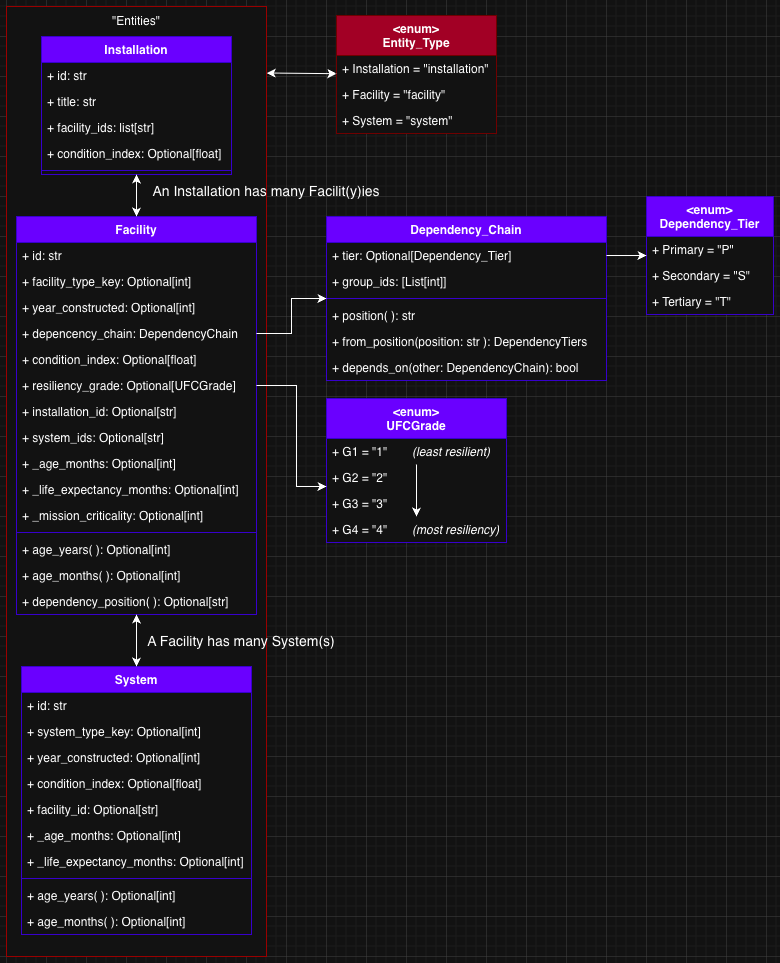

The diagram above was exported from draw.io. Its source (the exported page's mxGraphModel, read from the mxfile embedded in the PNG):
<mxGraphModel dx="2052" dy="1205" grid="1" gridSize="10" guides="1" tooltips="1" connect="1" arrows="1" fold="1" page="1" pageScale="1" pageWidth="850" pageHeight="1100" math="0" shadow="0">
  <root>
    <mxCell id="0" />
    <mxCell id="1" parent="0" />
    <mxCell id="2" parent="1" style="rounded=0;whiteSpace=wrap;html=1;strokeColor=#990000;" value="" vertex="1">
      <mxGeometry height="950" width="260" y="10" as="geometry" />
    </mxCell>
    <mxCell id="3" parent="1" style="swimlane;fontStyle=1;align=center;verticalAlign=top;childLayout=stackLayout;horizontal=1;startSize=26;horizontalStack=0;resizeParent=1;resizeParentMax=0;resizeLast=0;collapsible=1;marginBottom=0;whiteSpace=wrap;html=1;swimlaneFillColor=default;fillColor=#6a00ff;fontColor=#ffffff;strokeColor=#3700CC;" value="Dependency_Chain" vertex="1">
      <mxGeometry height="164" width="280" x="320" y="220" as="geometry" />
    </mxCell>
    <mxCell id="4" parent="3" style="text;strokeColor=none;fillColor=none;align=left;verticalAlign=top;spacingLeft=4;spacingRight=4;overflow=hidden;rotatable=0;points=[[0,0.5],[1,0.5]];portConstraint=eastwest;whiteSpace=wrap;html=1;" value="+ tier: Optional[Dependency_Tier]" vertex="1">
      <mxGeometry height="26" width="280" y="26" as="geometry" />
    </mxCell>
    <mxCell id="5" parent="3" style="text;strokeColor=none;fillColor=none;align=left;verticalAlign=top;spacingLeft=4;spacingRight=4;overflow=hidden;rotatable=0;points=[[0,0.5],[1,0.5]];portConstraint=eastwest;whiteSpace=wrap;html=1;" value="+ group_ids: [List[int]]" vertex="1">
      <mxGeometry height="26" width="280" y="52" as="geometry" />
    </mxCell>
    <mxCell id="6" parent="3" style="line;strokeWidth=1;fillColor=none;align=left;verticalAlign=middle;spacingTop=-1;spacingLeft=3;spacingRight=3;rotatable=0;labelPosition=right;points=[];portConstraint=eastwest;strokeColor=inherit;" value="" vertex="1">
      <mxGeometry height="8" width="280" y="78" as="geometry" />
    </mxCell>
    <mxCell id="7" parent="3" style="text;strokeColor=none;fillColor=none;align=left;verticalAlign=top;spacingLeft=4;spacingRight=4;overflow=hidden;rotatable=0;points=[[0,0.5],[1,0.5]];portConstraint=eastwest;whiteSpace=wrap;html=1;" value="+ position( ): str&amp;nbsp;" vertex="1">
      <mxGeometry height="26" width="280" y="86" as="geometry" />
    </mxCell>
    <mxCell id="8" parent="3" style="text;strokeColor=none;fillColor=none;align=left;verticalAlign=top;spacingLeft=4;spacingRight=4;overflow=hidden;rotatable=0;points=[[0,0.5],[1,0.5]];portConstraint=eastwest;whiteSpace=wrap;html=1;" value="+ from_position(position: str ): DependencyTiers" vertex="1">
      <mxGeometry height="26" width="280" y="112" as="geometry" />
    </mxCell>
    <mxCell id="9" parent="3" style="text;strokeColor=none;fillColor=none;align=left;verticalAlign=top;spacingLeft=4;spacingRight=4;overflow=hidden;rotatable=0;points=[[0,0.5],[1,0.5]];portConstraint=eastwest;whiteSpace=wrap;html=1;" value="+ depends_on(other: DependencyChain): bool" vertex="1">
      <mxGeometry height="26" width="280" y="138" as="geometry" />
    </mxCell>
    <mxCell id="10" parent="1" style="swimlane;fontStyle=1;align=center;verticalAlign=top;childLayout=stackLayout;horizontal=1;startSize=40;horizontalStack=0;resizeParent=1;resizeParentMax=0;resizeLast=0;collapsible=1;marginBottom=0;whiteSpace=wrap;html=1;swimlaneFillColor=default;fillColor=#6a00ff;fontColor=#ffffff;strokeColor=#3700CC;" value="&lt;div&gt;&amp;lt;enum&amp;gt;&lt;/div&gt;Dependency_Tier" vertex="1">
      <mxGeometry height="118" width="127" x="640" y="200" as="geometry" />
    </mxCell>
    <mxCell id="11" parent="10" style="text;strokeColor=none;fillColor=none;align=left;verticalAlign=top;spacingLeft=4;spacingRight=4;overflow=hidden;rotatable=0;points=[[0,0.5],[1,0.5]];portConstraint=eastwest;whiteSpace=wrap;html=1;" value="+ Primary = &quot;P&quot;" vertex="1">
      <mxGeometry height="26" width="127" y="40" as="geometry" />
    </mxCell>
    <mxCell id="12" parent="10" style="text;strokeColor=none;fillColor=none;align=left;verticalAlign=top;spacingLeft=4;spacingRight=4;overflow=hidden;rotatable=0;points=[[0,0.5],[1,0.5]];portConstraint=eastwest;whiteSpace=wrap;html=1;" value="+ Secondary = &quot;S&quot;" vertex="1">
      <mxGeometry height="26" width="127" y="66" as="geometry" />
    </mxCell>
    <mxCell id="13" parent="10" style="text;strokeColor=none;fillColor=none;align=left;verticalAlign=top;spacingLeft=4;spacingRight=4;overflow=hidden;rotatable=0;points=[[0,0.5],[1,0.5]];portConstraint=eastwest;whiteSpace=wrap;html=1;" value="+ Tertiary = &quot;T&quot;" vertex="1">
      <mxGeometry height="26" width="127" y="92" as="geometry" />
    </mxCell>
    <mxCell id="14" edge="1" parent="1" source="4" style="edgeStyle=orthogonalEdgeStyle;rounded=0;orthogonalLoop=1;jettySize=auto;html=1;exitX=1;exitY=0.5;exitDx=0;exitDy=0;" target="10">
      <mxGeometry relative="1" as="geometry" />
    </mxCell>
    <mxCell id="15" parent="1" style="swimlane;fontStyle=1;align=center;verticalAlign=top;childLayout=stackLayout;horizontal=1;startSize=40;horizontalStack=0;resizeParent=1;resizeParentMax=0;resizeLast=0;collapsible=1;marginBottom=0;whiteSpace=wrap;html=1;swimlaneFillColor=default;fillColor=#6a00ff;fontColor=#ffffff;strokeColor=#3700CC;" value="&lt;div&gt;&amp;lt;enum&amp;gt;&lt;/div&gt;UFCGrade" vertex="1">
      <mxGeometry height="144" width="180" x="320" y="402" as="geometry" />
    </mxCell>
    <mxCell id="16" parent="15" style="text;strokeColor=none;fillColor=none;align=left;verticalAlign=top;spacingLeft=4;spacingRight=4;overflow=hidden;rotatable=0;points=[[0,0.5],[1,0.5]];portConstraint=eastwest;whiteSpace=wrap;html=1;" value="+ G1 = &quot;1&quot;&lt;span style=&quot;white-space: pre;&quot;&gt;&#09;&lt;/span&gt;&lt;i&gt;(least resilient)&lt;/i&gt;" vertex="1">
      <mxGeometry height="26" width="180" y="40" as="geometry" />
    </mxCell>
    <mxCell id="17" parent="15" style="text;strokeColor=none;fillColor=none;align=left;verticalAlign=top;spacingLeft=4;spacingRight=4;overflow=hidden;rotatable=0;points=[[0,0.5],[1,0.5]];portConstraint=eastwest;whiteSpace=wrap;html=1;" value="+ G2 = &quot;2&quot;" vertex="1">
      <mxGeometry height="26" width="180" y="66" as="geometry" />
    </mxCell>
    <mxCell id="18" parent="15" style="text;strokeColor=none;fillColor=none;align=left;verticalAlign=top;spacingLeft=4;spacingRight=4;overflow=hidden;rotatable=0;points=[[0,0.5],[1,0.5]];portConstraint=eastwest;whiteSpace=wrap;html=1;" value="+ G3 = &quot;3&quot;" vertex="1">
      <mxGeometry height="26" width="180" y="92" as="geometry" />
    </mxCell>
    <mxCell id="19" parent="15" style="text;strokeColor=none;fillColor=none;align=left;verticalAlign=top;spacingLeft=4;spacingRight=4;overflow=hidden;rotatable=0;points=[[0,0.5],[1,0.5]];portConstraint=eastwest;whiteSpace=wrap;html=1;" value="+ G4 = &quot;4&quot;&lt;span style=&quot;white-space: pre;&quot;&gt;&#09;&lt;/span&gt;&lt;i&gt;(most resiliency)&lt;/i&gt;" vertex="1">
      <mxGeometry height="26" width="180" y="118" as="geometry" />
    </mxCell>
    <mxCell id="20" edge="1" parent="15" source="16" style="endArrow=classic;html=1;rounded=0;" target="19" value="">
      <mxGeometry height="50" relative="1" width="50" as="geometry">
        <mxPoint x="103.99999999999977" y="66" as="sourcePoint" />
        <mxPoint x="103.99999999999977" y="118" as="targetPoint" />
      </mxGeometry>
    </mxCell>
    <mxCell id="21" parent="1" style="swimlane;fontStyle=1;align=center;verticalAlign=top;childLayout=stackLayout;horizontal=1;startSize=26;horizontalStack=0;resizeParent=1;resizeParentMax=0;resizeLast=0;collapsible=1;marginBottom=0;whiteSpace=wrap;html=1;swimlaneFillColor=default;fillColor=#6a00ff;fontColor=#ffffff;strokeColor=#3700CC;" value="System" vertex="1">
      <mxGeometry height="268" width="230" x="15" y="670" as="geometry" />
    </mxCell>
    <mxCell id="22" parent="21" style="text;strokeColor=none;fillColor=none;align=left;verticalAlign=top;spacingLeft=4;spacingRight=4;overflow=hidden;rotatable=0;points=[[0,0.5],[1,0.5]];portConstraint=eastwest;whiteSpace=wrap;html=1;" value="+ id: str" vertex="1">
      <mxGeometry height="26" width="230" y="26" as="geometry" />
    </mxCell>
    <mxCell id="23" parent="21" style="text;strokeColor=none;fillColor=none;align=left;verticalAlign=top;spacingLeft=4;spacingRight=4;overflow=hidden;rotatable=0;points=[[0,0.5],[1,0.5]];portConstraint=eastwest;whiteSpace=wrap;html=1;" value="+ system_type_key: Optional[int]" vertex="1">
      <mxGeometry height="26" width="230" y="52" as="geometry" />
    </mxCell>
    <mxCell id="24" parent="21" style="text;strokeColor=none;fillColor=none;align=left;verticalAlign=top;spacingLeft=4;spacingRight=4;overflow=hidden;rotatable=0;points=[[0,0.5],[1,0.5]];portConstraint=eastwest;whiteSpace=wrap;html=1;" value="+ year_constructed: Optional[int]" vertex="1">
      <mxGeometry height="26" width="230" y="78" as="geometry" />
    </mxCell>
    <mxCell id="25" parent="21" style="text;strokeColor=none;fillColor=none;align=left;verticalAlign=top;spacingLeft=4;spacingRight=4;overflow=hidden;rotatable=0;points=[[0,0.5],[1,0.5]];portConstraint=eastwest;whiteSpace=wrap;html=1;" value="+ condition_index: Optional[float]" vertex="1">
      <mxGeometry height="26" width="230" y="104" as="geometry" />
    </mxCell>
    <mxCell id="26" parent="21" style="text;strokeColor=none;fillColor=none;align=left;verticalAlign=top;spacingLeft=4;spacingRight=4;overflow=hidden;rotatable=0;points=[[0,0.5],[1,0.5]];portConstraint=eastwest;whiteSpace=wrap;html=1;" value="+ facility_id: Optional[str]" vertex="1">
      <mxGeometry height="26" width="230" y="130" as="geometry" />
    </mxCell>
    <mxCell id="27" parent="21" style="text;strokeColor=none;fillColor=none;align=left;verticalAlign=top;spacingLeft=4;spacingRight=4;overflow=hidden;rotatable=0;points=[[0,0.5],[1,0.5]];portConstraint=eastwest;whiteSpace=wrap;html=1;" value="+ _age_months: Optional[int]" vertex="1">
      <mxGeometry height="26" width="230" y="156" as="geometry" />
    </mxCell>
    <mxCell id="28" parent="21" style="text;strokeColor=none;fillColor=none;align=left;verticalAlign=top;spacingLeft=4;spacingRight=4;overflow=hidden;rotatable=0;points=[[0,0.5],[1,0.5]];portConstraint=eastwest;whiteSpace=wrap;html=1;" value="+ _life_expectancy_months: Optional[int]" vertex="1">
      <mxGeometry height="26" width="230" y="182" as="geometry" />
    </mxCell>
    <mxCell id="29" parent="21" style="line;strokeWidth=1;fillColor=none;align=left;verticalAlign=middle;spacingTop=-1;spacingLeft=3;spacingRight=3;rotatable=0;labelPosition=right;points=[];portConstraint=eastwest;strokeColor=inherit;" value="" vertex="1">
      <mxGeometry height="8" width="230" y="208" as="geometry" />
    </mxCell>
    <mxCell id="30" parent="21" style="text;strokeColor=none;fillColor=none;align=left;verticalAlign=top;spacingLeft=4;spacingRight=4;overflow=hidden;rotatable=0;points=[[0,0.5],[1,0.5]];portConstraint=eastwest;whiteSpace=wrap;html=1;" value="+ age_years( ): Optional[int]&amp;nbsp;" vertex="1">
      <mxGeometry height="26" width="230" y="216" as="geometry" />
    </mxCell>
    <mxCell id="31" parent="21" style="text;strokeColor=none;fillColor=none;align=left;verticalAlign=top;spacingLeft=4;spacingRight=4;overflow=hidden;rotatable=0;points=[[0,0.5],[1,0.5]];portConstraint=eastwest;whiteSpace=wrap;html=1;" value="+ age_months( ): Optional[int]&amp;nbsp;" vertex="1">
      <mxGeometry height="26" width="230" y="242" as="geometry" />
    </mxCell>
    <mxCell id="32" parent="1" style="swimlane;fontStyle=1;align=center;verticalAlign=top;childLayout=stackLayout;horizontal=1;startSize=26;horizontalStack=0;resizeParent=1;resizeParentMax=0;resizeLast=0;collapsible=1;marginBottom=0;whiteSpace=wrap;html=1;swimlaneFillColor=default;fillColor=#6a00ff;fontColor=#ffffff;strokeColor=#3700CC;" value="Facility" vertex="1">
      <mxGeometry height="398" width="240" x="10" y="220" as="geometry" />
    </mxCell>
    <mxCell id="33" parent="32" style="text;strokeColor=none;fillColor=none;align=left;verticalAlign=top;spacingLeft=4;spacingRight=4;overflow=hidden;rotatable=0;points=[[0,0.5],[1,0.5]];portConstraint=eastwest;whiteSpace=wrap;html=1;" value="+ id: str" vertex="1">
      <mxGeometry height="26" width="240" y="26" as="geometry" />
    </mxCell>
    <mxCell id="34" parent="32" style="text;strokeColor=none;fillColor=none;align=left;verticalAlign=top;spacingLeft=4;spacingRight=4;overflow=hidden;rotatable=0;points=[[0,0.5],[1,0.5]];portConstraint=eastwest;whiteSpace=wrap;html=1;" value="+ facility_type_key: Optional[int]" vertex="1">
      <mxGeometry height="26" width="240" y="52" as="geometry" />
    </mxCell>
    <mxCell id="35" parent="32" style="text;strokeColor=none;fillColor=none;align=left;verticalAlign=top;spacingLeft=4;spacingRight=4;overflow=hidden;rotatable=0;points=[[0,0.5],[1,0.5]];portConstraint=eastwest;whiteSpace=wrap;html=1;" value="+ year_constructed: Optional[int]" vertex="1">
      <mxGeometry height="26" width="240" y="78" as="geometry" />
    </mxCell>
    <mxCell id="36" parent="32" style="text;strokeColor=none;fillColor=none;align=left;verticalAlign=top;spacingLeft=4;spacingRight=4;overflow=hidden;rotatable=0;points=[[0,0.5],[1,0.5]];portConstraint=eastwest;whiteSpace=wrap;html=1;" value="+ depencency_chain: DependencyChain" vertex="1">
      <mxGeometry height="26" width="240" y="104" as="geometry" />
    </mxCell>
    <mxCell id="37" parent="32" style="text;strokeColor=none;fillColor=none;align=left;verticalAlign=top;spacingLeft=4;spacingRight=4;overflow=hidden;rotatable=0;points=[[0,0.5],[1,0.5]];portConstraint=eastwest;whiteSpace=wrap;html=1;" value="+ condition_index: Optional[float]" vertex="1">
      <mxGeometry height="26" width="240" y="130" as="geometry" />
    </mxCell>
    <mxCell id="38" parent="32" style="text;strokeColor=none;fillColor=none;align=left;verticalAlign=top;spacingLeft=4;spacingRight=4;overflow=hidden;rotatable=0;points=[[0,0.5],[1,0.5]];portConstraint=eastwest;whiteSpace=wrap;html=1;" value="+ resiliency_grade: Optional[UFCGrade]" vertex="1">
      <mxGeometry height="26" width="240" y="156" as="geometry" />
    </mxCell>
    <mxCell id="39" parent="32" style="text;strokeColor=none;fillColor=none;align=left;verticalAlign=top;spacingLeft=4;spacingRight=4;overflow=hidden;rotatable=0;points=[[0,0.5],[1,0.5]];portConstraint=eastwest;whiteSpace=wrap;html=1;" value="+ installation_id: Optional[str]" vertex="1">
      <mxGeometry height="26" width="240" y="182" as="geometry" />
    </mxCell>
    <mxCell id="40" parent="32" style="text;strokeColor=none;fillColor=none;align=left;verticalAlign=top;spacingLeft=4;spacingRight=4;overflow=hidden;rotatable=0;points=[[0,0.5],[1,0.5]];portConstraint=eastwest;whiteSpace=wrap;html=1;" value="+ system_ids: Optional[str]" vertex="1">
      <mxGeometry height="26" width="240" y="208" as="geometry" />
    </mxCell>
    <mxCell id="41" parent="32" style="text;strokeColor=none;fillColor=none;align=left;verticalAlign=top;spacingLeft=4;spacingRight=4;overflow=hidden;rotatable=0;points=[[0,0.5],[1,0.5]];portConstraint=eastwest;whiteSpace=wrap;html=1;" value="+ _age_months: Optional[int]" vertex="1">
      <mxGeometry height="26" width="240" y="234" as="geometry" />
    </mxCell>
    <mxCell id="42" parent="32" style="text;strokeColor=none;fillColor=none;align=left;verticalAlign=top;spacingLeft=4;spacingRight=4;overflow=hidden;rotatable=0;points=[[0,0.5],[1,0.5]];portConstraint=eastwest;whiteSpace=wrap;html=1;" value="+ _life_expectancy_months: Optional[int]" vertex="1">
      <mxGeometry height="26" width="240" y="260" as="geometry" />
    </mxCell>
    <mxCell id="43" parent="32" style="text;strokeColor=none;fillColor=none;align=left;verticalAlign=top;spacingLeft=4;spacingRight=4;overflow=hidden;rotatable=0;points=[[0,0.5],[1,0.5]];portConstraint=eastwest;whiteSpace=wrap;html=1;" value="+ _mission_criticality: Optional[int]" vertex="1">
      <mxGeometry height="26" width="240" y="286" as="geometry" />
    </mxCell>
    <mxCell id="44" parent="32" style="line;strokeWidth=1;fillColor=none;align=left;verticalAlign=middle;spacingTop=-1;spacingLeft=3;spacingRight=3;rotatable=0;labelPosition=right;points=[];portConstraint=eastwest;strokeColor=inherit;" value="" vertex="1">
      <mxGeometry height="8" width="240" y="312" as="geometry" />
    </mxCell>
    <mxCell id="45" parent="32" style="text;strokeColor=none;fillColor=none;align=left;verticalAlign=top;spacingLeft=4;spacingRight=4;overflow=hidden;rotatable=0;points=[[0,0.5],[1,0.5]];portConstraint=eastwest;whiteSpace=wrap;html=1;" value="+ age_years( ): Optional[int]&amp;nbsp;" vertex="1">
      <mxGeometry height="26" width="240" y="320" as="geometry" />
    </mxCell>
    <mxCell id="46" parent="32" style="text;strokeColor=none;fillColor=none;align=left;verticalAlign=top;spacingLeft=4;spacingRight=4;overflow=hidden;rotatable=0;points=[[0,0.5],[1,0.5]];portConstraint=eastwest;whiteSpace=wrap;html=1;" value="+ age_months( ): Optional[int]&amp;nbsp;" vertex="1">
      <mxGeometry height="26" width="240" y="346" as="geometry" />
    </mxCell>
    <mxCell id="47" parent="32" style="text;strokeColor=none;fillColor=none;align=left;verticalAlign=top;spacingLeft=4;spacingRight=4;overflow=hidden;rotatable=0;points=[[0,0.5],[1,0.5]];portConstraint=eastwest;whiteSpace=wrap;html=1;" value="+ dependency_position( ): Optional[str]&amp;nbsp;" vertex="1">
      <mxGeometry height="26" width="240" y="372" as="geometry" />
    </mxCell>
    <mxCell id="48" edge="1" parent="1" source="36" style="edgeStyle=orthogonalEdgeStyle;rounded=0;orthogonalLoop=1;jettySize=auto;html=1;exitX=1;exitY=0.5;exitDx=0;exitDy=0;" target="3">
      <mxGeometry relative="1" as="geometry" />
    </mxCell>
    <mxCell id="49" edge="1" parent="1" source="38" style="edgeStyle=orthogonalEdgeStyle;rounded=0;orthogonalLoop=1;jettySize=auto;html=1;exitX=1;exitY=0.5;exitDx=0;exitDy=0;" target="15">
      <mxGeometry relative="1" as="geometry">
        <Array as="points">
          <mxPoint x="290" y="389" />
          <mxPoint x="290" y="490" />
        </Array>
      </mxGeometry>
    </mxCell>
    <mxCell id="50" edge="1" parent="1" source="21" style="endArrow=classic;startArrow=classic;html=1;rounded=0;" target="32" value="">
      <mxGeometry height="50" relative="1" width="50" as="geometry">
        <mxPoint x="450" y="640" as="sourcePoint" />
        <mxPoint x="500" y="590" as="targetPoint" />
      </mxGeometry>
    </mxCell>
    <mxCell id="51" parent="1" style="text;html=1;whiteSpace=wrap;strokeColor=none;fillColor=none;align=center;verticalAlign=middle;rounded=0;fontSize=14;" value="A Facility has many System(s)" vertex="1">
      <mxGeometry height="30" width="190" x="140" y="630" as="geometry" />
    </mxCell>
    <mxCell id="52" parent="1" style="swimlane;fontStyle=1;align=center;verticalAlign=top;childLayout=stackLayout;horizontal=1;startSize=26;horizontalStack=0;resizeParent=1;resizeParentMax=0;resizeLast=0;collapsible=1;marginBottom=0;whiteSpace=wrap;html=1;swimlaneFillColor=default;fillColor=#6a00ff;fontColor=#ffffff;strokeColor=#3700CC;" value="Installation" vertex="1">
      <mxGeometry height="138" width="190" x="35" y="40" as="geometry" />
    </mxCell>
    <mxCell id="53" parent="52" style="text;strokeColor=none;fillColor=none;align=left;verticalAlign=top;spacingLeft=4;spacingRight=4;overflow=hidden;rotatable=0;points=[[0,0.5],[1,0.5]];portConstraint=eastwest;whiteSpace=wrap;html=1;" value="+ id: str" vertex="1">
      <mxGeometry height="26" width="190" y="26" as="geometry" />
    </mxCell>
    <mxCell id="54" parent="52" style="text;strokeColor=none;fillColor=none;align=left;verticalAlign=top;spacingLeft=4;spacingRight=4;overflow=hidden;rotatable=0;points=[[0,0.5],[1,0.5]];portConstraint=eastwest;whiteSpace=wrap;html=1;" value="+ title: str" vertex="1">
      <mxGeometry height="26" width="190" y="52" as="geometry" />
    </mxCell>
    <mxCell id="55" parent="52" style="text;strokeColor=none;fillColor=none;align=left;verticalAlign=top;spacingLeft=4;spacingRight=4;overflow=hidden;rotatable=0;points=[[0,0.5],[1,0.5]];portConstraint=eastwest;whiteSpace=wrap;html=1;" value="+ facility_ids: list[str]" vertex="1">
      <mxGeometry height="26" width="190" y="78" as="geometry" />
    </mxCell>
    <mxCell id="56" parent="52" style="text;strokeColor=none;fillColor=none;align=left;verticalAlign=top;spacingLeft=4;spacingRight=4;overflow=hidden;rotatable=0;points=[[0,0.5],[1,0.5]];portConstraint=eastwest;whiteSpace=wrap;html=1;" value="+ condition_index: Optional[float]" vertex="1">
      <mxGeometry height="26" width="190" y="104" as="geometry" />
    </mxCell>
    <mxCell id="57" parent="52" style="line;strokeWidth=1;fillColor=none;align=left;verticalAlign=middle;spacingTop=-1;spacingLeft=3;spacingRight=3;rotatable=0;labelPosition=right;points=[];portConstraint=eastwest;strokeColor=inherit;" value="" vertex="1">
      <mxGeometry height="8" width="190" y="130" as="geometry" />
    </mxCell>
    <mxCell id="58" edge="1" parent="1" source="32" style="endArrow=classic;startArrow=classic;html=1;rounded=0;" target="52" value="">
      <mxGeometry height="50" relative="1" width="50" as="geometry">
        <mxPoint x="250" y="217" as="sourcePoint" />
        <mxPoint x="250" y="110" as="targetPoint" />
      </mxGeometry>
    </mxCell>
    <mxCell id="59" parent="1" style="text;html=1;whiteSpace=wrap;strokeColor=none;fillColor=none;align=center;verticalAlign=middle;rounded=0;fontSize=14;" value="An Installation has many Facilit(y)ies" vertex="1">
      <mxGeometry height="30" width="240" x="140" y="180" as="geometry" />
    </mxCell>
    <mxCell id="60" parent="1" style="text;html=1;whiteSpace=wrap;strokeColor=none;fillColor=none;align=center;verticalAlign=middle;rounded=0;" value="&quot;Entities&quot;" vertex="1">
      <mxGeometry height="30" width="60" x="100" y="10" as="geometry" />
    </mxCell>
    <mxCell id="61" parent="1" style="swimlane;fontStyle=1;align=center;verticalAlign=top;childLayout=stackLayout;horizontal=1;startSize=40;horizontalStack=0;resizeParent=1;resizeParentMax=0;resizeLast=0;collapsible=1;marginBottom=0;whiteSpace=wrap;html=1;swimlaneFillColor=default;fillColor=#a20025;fontColor=#ffffff;strokeColor=#6F0000;" value="&lt;div&gt;&amp;lt;enum&amp;gt;&lt;/div&gt;Entity_Type" vertex="1">
      <mxGeometry height="118" width="160" x="330" y="19" as="geometry" />
    </mxCell>
    <mxCell id="62" parent="61" style="text;strokeColor=none;fillColor=none;align=left;verticalAlign=top;spacingLeft=4;spacingRight=4;overflow=hidden;rotatable=0;points=[[0,0.5],[1,0.5]];portConstraint=eastwest;whiteSpace=wrap;html=1;" value="+ Installation = &quot;installation&quot;" vertex="1">
      <mxGeometry height="26" width="160" y="40" as="geometry" />
    </mxCell>
    <mxCell id="63" parent="61" style="text;strokeColor=none;fillColor=none;align=left;verticalAlign=top;spacingLeft=4;spacingRight=4;overflow=hidden;rotatable=0;points=[[0,0.5],[1,0.5]];portConstraint=eastwest;whiteSpace=wrap;html=1;" value="+ Facility = &quot;facility&quot;" vertex="1">
      <mxGeometry height="26" width="160" y="66" as="geometry" />
    </mxCell>
    <mxCell id="64" parent="61" style="text;strokeColor=none;fillColor=none;align=left;verticalAlign=top;spacingLeft=4;spacingRight=4;overflow=hidden;rotatable=0;points=[[0,0.5],[1,0.5]];portConstraint=eastwest;whiteSpace=wrap;html=1;" value="+ System = &quot;system&quot;" vertex="1">
      <mxGeometry height="26" width="160" y="92" as="geometry" />
    </mxCell>
    <mxCell id="65" edge="1" parent="1" source="2" style="endArrow=classic;startArrow=classic;html=1;rounded=0;exitX=1.001;exitY=0.07;exitDx=0;exitDy=0;exitPerimeter=0;" target="61" value="">
      <mxGeometry height="50" relative="1" width="50" as="geometry">
        <mxPoint x="250" y="60" as="sourcePoint" />
        <mxPoint x="590" y="140" as="targetPoint" />
      </mxGeometry>
    </mxCell>
  </root>
</mxGraphModel>